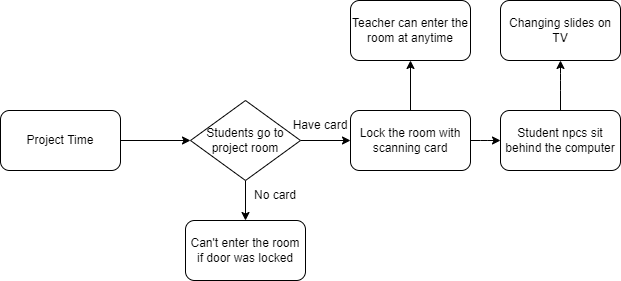

The diagram above was exported from draw.io. Its source (the exported page's mxGraphModel, read from the mxfile embedded in the PNG):
<mxGraphModel dx="741" dy="461" grid="1" gridSize="10" guides="1" tooltips="1" connect="1" arrows="1" fold="1" page="1" pageScale="1" pageWidth="827" pageHeight="1169" background="#ffffff" math="0" shadow="0">
  <root>
    <mxCell id="p_7PVBvWXqV8hyCrFJXy-0" />
    <mxCell id="p_7PVBvWXqV8hyCrFJXy-1" parent="p_7PVBvWXqV8hyCrFJXy-0" />
    <mxCell id="p_7PVBvWXqV8hyCrFJXy-5" style="edgeStyle=orthogonalEdgeStyle;curved=0;rounded=1;sketch=0;orthogonalLoop=1;jettySize=auto;html=1;entryX=0;entryY=0.5;entryDx=0;entryDy=0;" parent="p_7PVBvWXqV8hyCrFJXy-1" source="p_7PVBvWXqV8hyCrFJXy-2" target="p_7PVBvWXqV8hyCrFJXy-3" edge="1">
      <mxGeometry relative="1" as="geometry" />
    </mxCell>
    <mxCell id="p_7PVBvWXqV8hyCrFJXy-2" value="Project Time" style="rounded=1;whiteSpace=wrap;html=1;sketch=0;" parent="p_7PVBvWXqV8hyCrFJXy-1" vertex="1">
      <mxGeometry x="10" y="220" width="120" height="60" as="geometry" />
    </mxCell>
    <mxCell id="PfHFwUTDfN1RZ5Bo-O4F-0" style="edgeStyle=orthogonalEdgeStyle;curved=0;rounded=1;sketch=0;orthogonalLoop=1;jettySize=auto;html=1;" parent="p_7PVBvWXqV8hyCrFJXy-1" source="p_7PVBvWXqV8hyCrFJXy-3" edge="1">
      <mxGeometry relative="1" as="geometry">
        <mxPoint x="360" y="250" as="targetPoint" />
      </mxGeometry>
    </mxCell>
    <mxCell id="PfHFwUTDfN1RZ5Bo-O4F-3" style="edgeStyle=orthogonalEdgeStyle;curved=0;rounded=1;sketch=0;orthogonalLoop=1;jettySize=auto;html=1;" parent="p_7PVBvWXqV8hyCrFJXy-1" source="p_7PVBvWXqV8hyCrFJXy-3" target="PfHFwUTDfN1RZ5Bo-O4F-4" edge="1">
      <mxGeometry relative="1" as="geometry">
        <mxPoint x="255" y="330" as="targetPoint" />
      </mxGeometry>
    </mxCell>
    <mxCell id="p_7PVBvWXqV8hyCrFJXy-3" value="Students go to project room" style="rhombus;whiteSpace=wrap;html=1;rounded=0;sketch=0;" parent="p_7PVBvWXqV8hyCrFJXy-1" vertex="1">
      <mxGeometry x="200" y="210" width="110" height="80" as="geometry" />
    </mxCell>
    <mxCell id="PfHFwUTDfN1RZ5Bo-O4F-7" style="edgeStyle=orthogonalEdgeStyle;curved=0;rounded=1;sketch=0;orthogonalLoop=1;jettySize=auto;html=1;entryX=0;entryY=0.5;entryDx=0;entryDy=0;" parent="p_7PVBvWXqV8hyCrFJXy-1" source="PfHFwUTDfN1RZ5Bo-O4F-1" target="PfHFwUTDfN1RZ5Bo-O4F-6" edge="1">
      <mxGeometry relative="1" as="geometry" />
    </mxCell>
    <mxCell id="PfHFwUTDfN1RZ5Bo-O4F-10" style="edgeStyle=orthogonalEdgeStyle;curved=0;rounded=1;sketch=0;orthogonalLoop=1;jettySize=auto;html=1;" parent="p_7PVBvWXqV8hyCrFJXy-1" source="PfHFwUTDfN1RZ5Bo-O4F-1" edge="1">
      <mxGeometry relative="1" as="geometry">
        <mxPoint x="420" y="170" as="targetPoint" />
      </mxGeometry>
    </mxCell>
    <mxCell id="PfHFwUTDfN1RZ5Bo-O4F-1" value="Lock the room with scanning card" style="rounded=1;whiteSpace=wrap;html=1;sketch=0;" parent="p_7PVBvWXqV8hyCrFJXy-1" vertex="1">
      <mxGeometry x="360" y="220" width="120" height="60" as="geometry" />
    </mxCell>
    <mxCell id="PfHFwUTDfN1RZ5Bo-O4F-2" value="Have card" style="text;html=1;strokeColor=none;fillColor=none;align=center;verticalAlign=middle;whiteSpace=wrap;rounded=0;sketch=0;" parent="p_7PVBvWXqV8hyCrFJXy-1" vertex="1">
      <mxGeometry x="300" y="220" width="60" height="30" as="geometry" />
    </mxCell>
    <mxCell id="PfHFwUTDfN1RZ5Bo-O4F-4" value="Can't enter the room if door was locked" style="rounded=1;whiteSpace=wrap;html=1;sketch=0;" parent="p_7PVBvWXqV8hyCrFJXy-1" vertex="1">
      <mxGeometry x="195" y="330" width="120" height="60" as="geometry" />
    </mxCell>
    <mxCell id="PfHFwUTDfN1RZ5Bo-O4F-5" value="No card" style="text;html=1;strokeColor=none;fillColor=none;align=center;verticalAlign=middle;whiteSpace=wrap;rounded=0;sketch=0;" parent="p_7PVBvWXqV8hyCrFJXy-1" vertex="1">
      <mxGeometry x="255" y="290" width="60" height="30" as="geometry" />
    </mxCell>
    <mxCell id="PfHFwUTDfN1RZ5Bo-O4F-8" style="edgeStyle=orthogonalEdgeStyle;curved=0;rounded=1;sketch=0;orthogonalLoop=1;jettySize=auto;html=1;" parent="p_7PVBvWXqV8hyCrFJXy-1" source="PfHFwUTDfN1RZ5Bo-O4F-6" edge="1">
      <mxGeometry relative="1" as="geometry">
        <mxPoint x="570" y="170" as="targetPoint" />
        <Array as="points">
          <mxPoint x="570" y="190" />
          <mxPoint x="570" y="190" />
        </Array>
      </mxGeometry>
    </mxCell>
    <mxCell id="PfHFwUTDfN1RZ5Bo-O4F-6" value="Student npcs sit behind the computer" style="rounded=1;whiteSpace=wrap;html=1;sketch=0;" parent="p_7PVBvWXqV8hyCrFJXy-1" vertex="1">
      <mxGeometry x="510" y="220" width="120" height="60" as="geometry" />
    </mxCell>
    <mxCell id="PfHFwUTDfN1RZ5Bo-O4F-9" value="Changing slides on TV" style="rounded=1;whiteSpace=wrap;html=1;sketch=0;" parent="p_7PVBvWXqV8hyCrFJXy-1" vertex="1">
      <mxGeometry x="510" y="110" width="120" height="60" as="geometry" />
    </mxCell>
    <mxCell id="PfHFwUTDfN1RZ5Bo-O4F-11" value="Teacher can enter the room at anytime" style="rounded=1;whiteSpace=wrap;html=1;sketch=0;" parent="p_7PVBvWXqV8hyCrFJXy-1" vertex="1">
      <mxGeometry x="360" y="110" width="120" height="60" as="geometry" />
    </mxCell>
  </root>
</mxGraphModel>